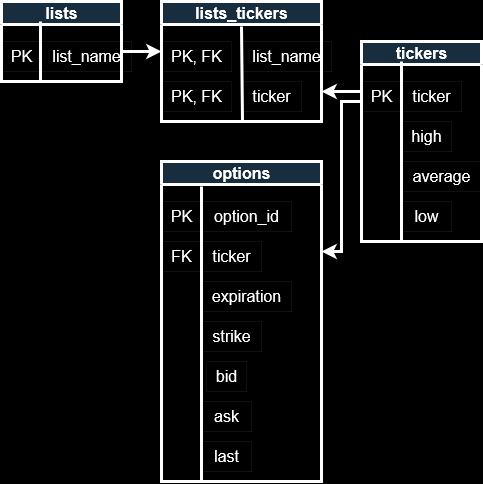

The diagram above was exported from draw.io. Its source (the exported page's mxGraphModel, read from the mxfile embedded in the PNG):
<mxGraphModel dx="2082" dy="1153" grid="1" gridSize="10" guides="1" tooltips="1" connect="1" arrows="1" fold="1" page="1" pageScale="1" pageWidth="850" pageHeight="1100" background="#000000" math="0" shadow="0">
  <root>
    <mxCell id="0" />
    <mxCell id="1" parent="0" />
    <mxCell id="NYSknXS-L6TUoidxvnuA-34" value="lists" style="swimlane;html=1;strokeColor=#FFFFFF;fontColor=#FFFFFF;fontSize=16;fillColor=#182E3E;strokeWidth=3;" parent="1" vertex="1">
      <mxGeometry x="-80" y="40" width="120" height="80" as="geometry" />
    </mxCell>
    <mxCell id="NYSknXS-L6TUoidxvnuA-35" value="PK" style="text;html=1;align=center;verticalAlign=middle;resizable=0;points=[];autosize=1;strokeColor=#FFFFFF;fontColor=#FFFFFF;fontSize=16;strokeWidth=0;" parent="NYSknXS-L6TUoidxvnuA-34" vertex="1">
      <mxGeometry y="40" width="40" height="30" as="geometry" />
    </mxCell>
    <mxCell id="NYSknXS-L6TUoidxvnuA-36" value="list_name" style="text;html=1;align=center;verticalAlign=middle;resizable=0;points=[];autosize=1;strokeColor=#FFFFFF;fontColor=#FFFFFF;fontSize=16;strokeWidth=0;" parent="NYSknXS-L6TUoidxvnuA-34" vertex="1">
      <mxGeometry x="40" y="40" width="90" height="30" as="geometry" />
    </mxCell>
    <mxCell id="UhqPL1emFWTQiqPEu5zS-1" value="" style="endArrow=none;html=1;rounded=0;strokeColor=#FFFFFF;fontColor=#FFFFFF;fontSize=16;strokeWidth=3;" parent="NYSknXS-L6TUoidxvnuA-34" edge="1">
      <mxGeometry width="50" height="50" relative="1" as="geometry">
        <mxPoint x="39" y="80" as="sourcePoint" />
        <mxPoint x="39" y="20" as="targetPoint" />
      </mxGeometry>
    </mxCell>
    <mxCell id="QjWXJvT3rRKSpD8GluBS-1" value="lists_tickers" style="swimlane;html=1;strokeColor=#FFFFFF;fontColor=#FFFFFF;fontSize=16;fillColor=#182E3E;strokeWidth=3;" parent="1" vertex="1">
      <mxGeometry x="80" y="40" width="160" height="120" as="geometry" />
    </mxCell>
    <mxCell id="QjWXJvT3rRKSpD8GluBS-2" value="PK, FK" style="text;html=1;align=center;verticalAlign=middle;resizable=0;points=[];autosize=1;strokeColor=#FFFFFF;fontColor=#FFFFFF;fontSize=16;strokeWidth=0;" parent="QjWXJvT3rRKSpD8GluBS-1" vertex="1">
      <mxGeometry y="40" width="70" height="30" as="geometry" />
    </mxCell>
    <mxCell id="QjWXJvT3rRKSpD8GluBS-3" value="list_name" style="text;html=1;align=center;verticalAlign=middle;resizable=0;points=[];autosize=1;strokeColor=#FFFFFF;fontColor=#FFFFFF;fontSize=16;strokeWidth=0;" parent="QjWXJvT3rRKSpD8GluBS-1" vertex="1">
      <mxGeometry x="80" y="40" width="90" height="30" as="geometry" />
    </mxCell>
    <mxCell id="QjWXJvT3rRKSpD8GluBS-4" value="" style="endArrow=none;html=1;rounded=0;strokeColor=#FFFFFF;fontColor=#FFFFFF;fontSize=16;strokeWidth=3;" parent="QjWXJvT3rRKSpD8GluBS-1" edge="1">
      <mxGeometry width="50" height="50" relative="1" as="geometry">
        <mxPoint x="81" y="120" as="sourcePoint" />
        <mxPoint x="80" y="25" as="targetPoint" />
      </mxGeometry>
    </mxCell>
    <mxCell id="QjWXJvT3rRKSpD8GluBS-6" value="ticker" style="text;html=1;align=center;verticalAlign=middle;resizable=0;points=[];autosize=1;strokeColor=#FFFFFF;fontColor=#FFFFFF;fontSize=16;strokeWidth=0;" parent="QjWXJvT3rRKSpD8GluBS-1" vertex="1">
      <mxGeometry x="80" y="80" width="60" height="30" as="geometry" />
    </mxCell>
    <mxCell id="QjWXJvT3rRKSpD8GluBS-7" value="PK, FK" style="text;html=1;align=center;verticalAlign=middle;resizable=0;points=[];autosize=1;strokeColor=#FFFFFF;fontColor=#FFFFFF;fontSize=16;strokeWidth=0;" parent="QjWXJvT3rRKSpD8GluBS-1" vertex="1">
      <mxGeometry y="80" width="70" height="30" as="geometry" />
    </mxCell>
    <mxCell id="QjWXJvT3rRKSpD8GluBS-5" value="" style="endArrow=classic;html=1;rounded=0;strokeColor=#FFFFFF;strokeWidth=3;" parent="1" edge="1">
      <mxGeometry width="50" height="50" relative="1" as="geometry">
        <mxPoint x="40" y="90" as="sourcePoint" />
        <mxPoint x="80" y="90" as="targetPoint" />
      </mxGeometry>
    </mxCell>
    <mxCell id="QjWXJvT3rRKSpD8GluBS-8" value="tickers" style="swimlane;html=1;strokeColor=#FFFFFF;fontColor=#FFFFFF;fontSize=16;fillColor=#182E3E;strokeWidth=3;" parent="1" vertex="1">
      <mxGeometry x="280" y="80" width="120" height="200" as="geometry" />
    </mxCell>
    <mxCell id="QjWXJvT3rRKSpD8GluBS-9" value="PK" style="text;html=1;align=center;verticalAlign=middle;resizable=0;points=[];autosize=1;strokeColor=#FFFFFF;fontColor=#FFFFFF;fontSize=16;strokeWidth=0;" parent="QjWXJvT3rRKSpD8GluBS-8" vertex="1">
      <mxGeometry y="40" width="40" height="30" as="geometry" />
    </mxCell>
    <mxCell id="QjWXJvT3rRKSpD8GluBS-10" value="ticker" style="text;html=1;align=center;verticalAlign=middle;resizable=0;points=[];autosize=1;strokeColor=#FFFFFF;fontColor=#FFFFFF;fontSize=16;strokeWidth=0;" parent="QjWXJvT3rRKSpD8GluBS-8" vertex="1">
      <mxGeometry x="40" y="40" width="60" height="30" as="geometry" />
    </mxCell>
    <mxCell id="3GgWgaI1hXAOweE3XO2D-14" value="high" style="text;html=1;align=center;verticalAlign=middle;resizable=0;points=[];autosize=1;strokeColor=#FFFFFF;fontColor=#FFFFFF;fontSize=16;strokeWidth=0;" parent="QjWXJvT3rRKSpD8GluBS-8" vertex="1">
      <mxGeometry x="40" y="80" width="50" height="30" as="geometry" />
    </mxCell>
    <mxCell id="3GgWgaI1hXAOweE3XO2D-15" value="average" style="text;html=1;align=center;verticalAlign=middle;resizable=0;points=[];autosize=1;strokeColor=#FFFFFF;fontColor=#FFFFFF;fontSize=16;strokeWidth=0;" parent="QjWXJvT3rRKSpD8GluBS-8" vertex="1">
      <mxGeometry x="40" y="120" width="80" height="30" as="geometry" />
    </mxCell>
    <mxCell id="3GgWgaI1hXAOweE3XO2D-16" value="low" style="text;html=1;align=center;verticalAlign=middle;resizable=0;points=[];autosize=1;strokeColor=#FFFFFF;fontColor=#FFFFFF;fontSize=16;strokeWidth=0;" parent="QjWXJvT3rRKSpD8GluBS-8" vertex="1">
      <mxGeometry x="40" y="160" width="50" height="30" as="geometry" />
    </mxCell>
    <mxCell id="QjWXJvT3rRKSpD8GluBS-11" value="" style="endArrow=none;html=1;rounded=0;strokeColor=#FFFFFF;fontColor=#FFFFFF;fontSize=16;strokeWidth=3;" parent="1" edge="1">
      <mxGeometry width="50" height="50" relative="1" as="geometry">
        <mxPoint x="320" y="280" as="sourcePoint" />
        <mxPoint x="320" y="100" as="targetPoint" />
      </mxGeometry>
    </mxCell>
    <mxCell id="QjWXJvT3rRKSpD8GluBS-12" value="" style="endArrow=classic;html=1;rounded=0;strokeColor=#FFFFFF;strokeWidth=3;entryX=1;entryY=0.75;entryDx=0;entryDy=0;exitX=0;exitY=0.333;exitDx=0;exitDy=0;exitPerimeter=0;" parent="1" source="QjWXJvT3rRKSpD8GluBS-9" target="QjWXJvT3rRKSpD8GluBS-1" edge="1">
      <mxGeometry width="50" height="50" relative="1" as="geometry">
        <mxPoint x="50" y="100" as="sourcePoint" />
        <mxPoint x="90" y="100" as="targetPoint" />
      </mxGeometry>
    </mxCell>
    <mxCell id="3GgWgaI1hXAOweE3XO2D-1" value="options" style="swimlane;html=1;strokeColor=#FFFFFF;fontColor=#FFFFFF;fontSize=16;fillColor=#182E3E;strokeWidth=3;" parent="1" vertex="1">
      <mxGeometry x="80" y="200" width="160" height="320" as="geometry" />
    </mxCell>
    <mxCell id="3GgWgaI1hXAOweE3XO2D-2" value="FK" style="text;html=1;align=center;verticalAlign=middle;resizable=0;points=[];autosize=1;strokeColor=#FFFFFF;fontColor=#FFFFFF;fontSize=16;strokeWidth=0;" parent="3GgWgaI1hXAOweE3XO2D-1" vertex="1">
      <mxGeometry y="80" width="40" height="30" as="geometry" />
    </mxCell>
    <mxCell id="3GgWgaI1hXAOweE3XO2D-3" value="ticker" style="text;html=1;align=center;verticalAlign=middle;resizable=0;points=[];autosize=1;strokeColor=#FFFFFF;fontColor=#FFFFFF;fontSize=16;strokeWidth=0;fontStyle=0" parent="3GgWgaI1hXAOweE3XO2D-1" vertex="1">
      <mxGeometry x="40" y="80" width="60" height="30" as="geometry" />
    </mxCell>
    <mxCell id="3GgWgaI1hXAOweE3XO2D-4" value="" style="endArrow=none;html=1;rounded=0;strokeColor=#FFFFFF;fontColor=#FFFFFF;fontSize=16;strokeWidth=3;" parent="3GgWgaI1hXAOweE3XO2D-1" edge="1">
      <mxGeometry width="50" height="50" relative="1" as="geometry">
        <mxPoint x="40" y="320" as="sourcePoint" />
        <mxPoint x="40" y="25" as="targetPoint" />
      </mxGeometry>
    </mxCell>
    <mxCell id="3GgWgaI1hXAOweE3XO2D-6" value="PK" style="text;html=1;align=center;verticalAlign=middle;resizable=0;points=[];autosize=1;strokeColor=#FFFFFF;fontColor=#FFFFFF;fontSize=16;strokeWidth=0;" parent="3GgWgaI1hXAOweE3XO2D-1" vertex="1">
      <mxGeometry y="40" width="40" height="30" as="geometry" />
    </mxCell>
    <mxCell id="3GgWgaI1hXAOweE3XO2D-7" value="option_id" style="text;html=1;align=center;verticalAlign=middle;resizable=0;points=[];autosize=1;strokeColor=#FFFFFF;fontColor=#FFFFFF;fontSize=16;strokeWidth=0;" parent="3GgWgaI1hXAOweE3XO2D-1" vertex="1">
      <mxGeometry x="40" y="40" width="90" height="30" as="geometry" />
    </mxCell>
    <mxCell id="3GgWgaI1hXAOweE3XO2D-9" value="expiration" style="text;html=1;align=center;verticalAlign=middle;resizable=0;points=[];autosize=1;strokeColor=#FFFFFF;fontColor=#FFFFFF;fontSize=16;strokeWidth=0;fontStyle=0" parent="3GgWgaI1hXAOweE3XO2D-1" vertex="1">
      <mxGeometry x="40" y="120" width="90" height="30" as="geometry" />
    </mxCell>
    <mxCell id="3GgWgaI1hXAOweE3XO2D-10" value="strike" style="text;html=1;align=center;verticalAlign=middle;resizable=0;points=[];autosize=1;strokeColor=#FFFFFF;fontColor=#FFFFFF;fontSize=16;strokeWidth=0;fontStyle=0" parent="3GgWgaI1hXAOweE3XO2D-1" vertex="1">
      <mxGeometry x="40" y="160" width="60" height="30" as="geometry" />
    </mxCell>
    <mxCell id="3GgWgaI1hXAOweE3XO2D-11" value="&lt;div&gt;bid&lt;/div&gt;" style="text;html=1;align=center;verticalAlign=middle;resizable=0;points=[];autosize=1;strokeColor=#FFFFFF;fontColor=#FFFFFF;fontSize=16;strokeWidth=0;fontStyle=0" parent="3GgWgaI1hXAOweE3XO2D-1" vertex="1">
      <mxGeometry x="45" y="200" width="40" height="30" as="geometry" />
    </mxCell>
    <mxCell id="3GgWgaI1hXAOweE3XO2D-12" value="&lt;div&gt;ask&lt;/div&gt;" style="text;html=1;align=center;verticalAlign=middle;resizable=0;points=[];autosize=1;strokeColor=#FFFFFF;fontColor=#FFFFFF;fontSize=16;strokeWidth=0;fontStyle=0" parent="3GgWgaI1hXAOweE3XO2D-1" vertex="1">
      <mxGeometry x="40" y="240" width="50" height="30" as="geometry" />
    </mxCell>
    <mxCell id="3GgWgaI1hXAOweE3XO2D-13" value="last" style="text;html=1;align=center;verticalAlign=middle;resizable=0;points=[];autosize=1;strokeColor=#FFFFFF;fontColor=#FFFFFF;fontSize=16;strokeWidth=0;fontStyle=0" parent="3GgWgaI1hXAOweE3XO2D-1" vertex="1">
      <mxGeometry x="40" y="280" width="50" height="30" as="geometry" />
    </mxCell>
    <mxCell id="3GgWgaI1hXAOweE3XO2D-17" value="" style="endArrow=classic;html=1;rounded=0;strokeColor=#FFFFFF;strokeWidth=3;" parent="1" edge="1">
      <mxGeometry width="50" height="50" relative="1" as="geometry">
        <mxPoint x="280" y="140" as="sourcePoint" />
        <mxPoint x="240" y="290" as="targetPoint" />
        <Array as="points">
          <mxPoint x="260" y="140" />
          <mxPoint x="260" y="290" />
        </Array>
      </mxGeometry>
    </mxCell>
  </root>
</mxGraphModel>